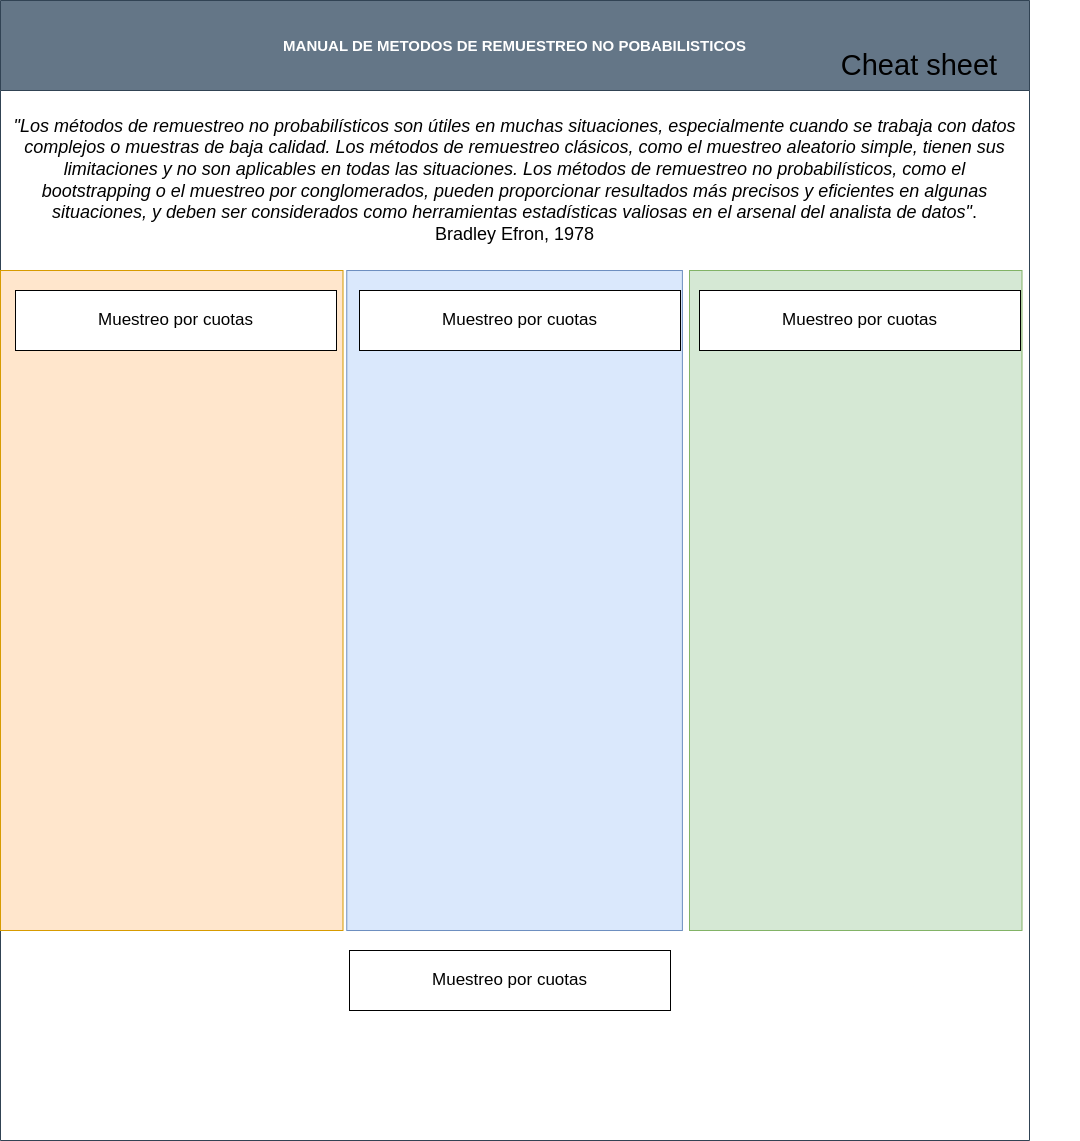

The diagram above was exported from draw.io. Its source (the exported page's mxGraphModel, read from the mxfile embedded in the PNG):
<mxGraphModel dx="1262" dy="820" grid="1" gridSize="10" guides="1" tooltips="1" connect="1" arrows="1" fold="1" page="1" pageScale="1" pageWidth="827" pageHeight="1169" math="0" shadow="0">
  <root>
    <mxCell id="0" />
    <mxCell id="1" parent="0" />
    <mxCell id="khk28QWauL-OqV1Gk9Bx-2" value="MANUAL DE METODOS DE REMUESTREO NO POBABILISTICOS" style="swimlane;whiteSpace=wrap;html=1;startSize=90;fontSize=15;fillColor=#647687;strokeColor=#314354;fontColor=#ffffff;" vertex="1" parent="1">
      <mxGeometry x="11" y="10" width="1029" height="1140" as="geometry" />
    </mxCell>
    <mxCell id="khk28QWauL-OqV1Gk9Bx-4" value="" style="rounded=0;whiteSpace=wrap;html=1;rotation=90;fillColor=#ffe6cc;strokeColor=#d79b00;" vertex="1" parent="khk28QWauL-OqV1Gk9Bx-2">
      <mxGeometry x="-158.75" y="428.75" width="660" height="342.5" as="geometry" />
    </mxCell>
    <mxCell id="khk28QWauL-OqV1Gk9Bx-8" value="" style="rounded=0;whiteSpace=wrap;html=1;rotation=90;fillColor=#dae8fc;strokeColor=#6c8ebf;" vertex="1" parent="khk28QWauL-OqV1Gk9Bx-2">
      <mxGeometry x="184.07" y="432.19" width="660" height="335.63" as="geometry" />
    </mxCell>
    <mxCell id="khk28QWauL-OqV1Gk9Bx-17" value="&lt;div style=&quot;font-size: 18px;&quot;&gt;&lt;i&gt;&quot;Los métodos de remuestreo no probabilísticos son útiles en muchas situaciones, especialmente cuando se trabaja con datos complejos o muestras de baja calidad. Los métodos de remuestreo clásicos, como el muestreo aleatorio simple, tienen sus limitaciones y no son aplicables en todas las situaciones. Los métodos de remuestreo no probabilísticos, como el bootstrapping o el muestreo por conglomerados, pueden proporcionar resultados más precisos y eficientes en algunas situaciones, y deben ser considerados como herramientas estadísticas valiosas en el arsenal del analista de datos&quot;&lt;/i&gt;.&lt;br&gt;&lt;/div&gt;&lt;div style=&quot;font-size: 18px;&quot;&gt;Bradley Efron, 1978&lt;br&gt;&lt;/div&gt;" style="text;html=1;strokeColor=none;fillColor=none;align=center;verticalAlign=middle;whiteSpace=wrap;rounded=0;fontSize=18;" vertex="1" parent="khk28QWauL-OqV1Gk9Bx-2">
      <mxGeometry x="9" y="100" width="1011" height="160" as="geometry" />
    </mxCell>
    <mxCell id="khk28QWauL-OqV1Gk9Bx-20" value="&lt;font style=&quot;font-size: 17px;&quot;&gt;Muestreo por cuotas&lt;/font&gt;" style="rounded=0;whiteSpace=wrap;html=1;" vertex="1" parent="khk28QWauL-OqV1Gk9Bx-2">
      <mxGeometry x="15" y="290" width="321" height="60" as="geometry" />
    </mxCell>
    <mxCell id="khk28QWauL-OqV1Gk9Bx-21" value="&lt;font style=&quot;font-size: 17px;&quot;&gt;Muestreo por cuotas&lt;/font&gt;" style="rounded=0;whiteSpace=wrap;html=1;" vertex="1" parent="khk28QWauL-OqV1Gk9Bx-2">
      <mxGeometry x="359" y="290" width="321" height="60" as="geometry" />
    </mxCell>
    <mxCell id="khk28QWauL-OqV1Gk9Bx-23" value="&lt;font style=&quot;font-size: 17px;&quot;&gt;Muestreo por cuotas&lt;/font&gt;" style="rounded=0;whiteSpace=wrap;html=1;" vertex="1" parent="khk28QWauL-OqV1Gk9Bx-2">
      <mxGeometry x="349" y="950" width="321" height="60" as="geometry" />
    </mxCell>
    <mxCell id="khk28QWauL-OqV1Gk9Bx-11" value="" style="rounded=0;whiteSpace=wrap;html=1;rotation=90;fillColor=#d5e8d4;strokeColor=#82b366;" vertex="1" parent="1">
      <mxGeometry x="536.25" y="443.75" width="660" height="332.5" as="geometry" />
    </mxCell>
    <mxCell id="khk28QWauL-OqV1Gk9Bx-18" value="Cheat sheet" style="text;html=1;strokeColor=none;fillColor=none;align=center;verticalAlign=middle;whiteSpace=wrap;rounded=0;fontSize=29;" vertex="1" parent="1">
      <mxGeometry x="770" y="60" width="320" height="30" as="geometry" />
    </mxCell>
    <mxCell id="khk28QWauL-OqV1Gk9Bx-22" value="&lt;font style=&quot;font-size: 17px;&quot;&gt;Muestreo por cuotas&lt;/font&gt;" style="rounded=0;whiteSpace=wrap;html=1;" vertex="1" parent="1">
      <mxGeometry x="710" y="300" width="321" height="60" as="geometry" />
    </mxCell>
  </root>
</mxGraphModel>